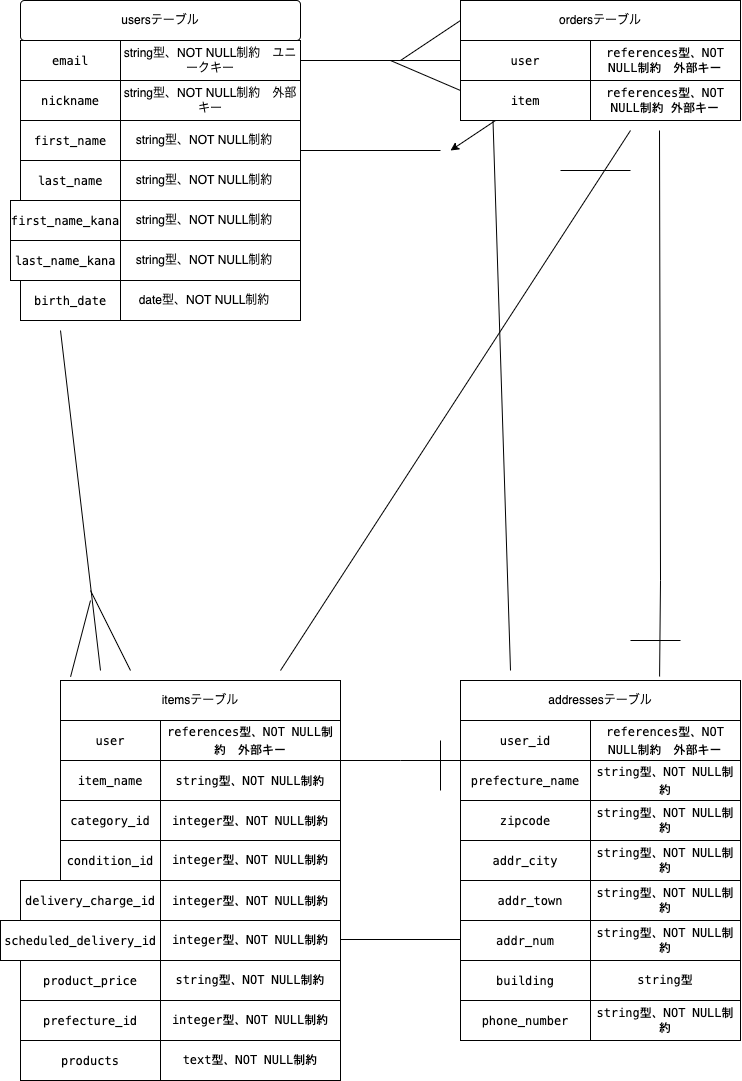

The diagram above was exported from draw.io. Its source (the exported page's mxGraphModel, read from the mxfile embedded in the PNG):
<mxGraphModel dx="1020" dy="1156" grid="1" gridSize="10" guides="1" tooltips="1" connect="1" arrows="1" fold="1" page="1" pageScale="1" pageWidth="827" pageHeight="1169" math="0" shadow="0">
  <root>
    <mxCell id="0" />
    <mxCell id="1" parent="0" />
    <mxCell id="2" value="&lt;div style=&quot;background-color: rgb(255 , 255 , 255) ; font-family: &amp;#34;menlo&amp;#34; , &amp;#34;monaco&amp;#34; , &amp;#34;courier new&amp;#34; , monospace ; line-height: 18px&quot;&gt;email&lt;/div&gt;" style="whiteSpace=wrap;html=1;align=center;" parent="1" vertex="1">
      <mxGeometry x="80" y="80" width="100" height="40" as="geometry" />
    </mxCell>
    <mxCell id="3" value="string型、NOT NULL制約　ユニークキー" style="whiteSpace=wrap;html=1;align=center;" parent="1" vertex="1">
      <mxGeometry x="180" y="80" width="180" height="40" as="geometry" />
    </mxCell>
    <mxCell id="4" value="&lt;div style=&quot;background-color: rgb(255 , 255 , 255) ; font-family: &amp;#34;menlo&amp;#34; , &amp;#34;monaco&amp;#34; , &amp;#34;courier new&amp;#34; , monospace ; line-height: 18px&quot;&gt;nickname&lt;/div&gt;" style="whiteSpace=wrap;html=1;align=center;" parent="1" vertex="1">
      <mxGeometry x="80" y="120" width="100" height="40" as="geometry" />
    </mxCell>
    <mxCell id="5" value="&lt;span&gt;string型、NOT NULL制約　外部キー&lt;/span&gt;" style="whiteSpace=wrap;html=1;align=center;" parent="1" vertex="1">
      <mxGeometry x="180" y="120" width="180" height="40" as="geometry" />
    </mxCell>
    <mxCell id="6" value="&lt;div style=&quot;background-color: rgb(255 , 255 , 255) ; font-family: &amp;#34;menlo&amp;#34; , &amp;#34;monaco&amp;#34; , &amp;#34;courier new&amp;#34; , monospace ; line-height: 18px&quot;&gt;first_name&lt;/div&gt;" style="whiteSpace=wrap;html=1;align=center;" parent="1" vertex="1">
      <mxGeometry x="80" y="160" width="100" height="40" as="geometry" />
    </mxCell>
    <mxCell id="7" value="&lt;span&gt;string型、NOT NULL制約　&lt;/span&gt;" style="whiteSpace=wrap;html=1;align=center;" parent="1" vertex="1">
      <mxGeometry x="180" y="160" width="180" height="40" as="geometry" />
    </mxCell>
    <mxCell id="8" value="&lt;div style=&quot;background-color: rgb(255 , 255 , 255) ; font-family: &amp;#34;menlo&amp;#34; , &amp;#34;monaco&amp;#34; , &amp;#34;courier new&amp;#34; , monospace ; line-height: 18px&quot;&gt;last_name &lt;/div&gt;" style="whiteSpace=wrap;html=1;align=center;" parent="1" vertex="1">
      <mxGeometry x="80" y="200" width="100" height="40" as="geometry" />
    </mxCell>
    <mxCell id="9" value="&lt;div style=&quot;background-color: rgb(255 , 255 , 255) ; font-family: &amp;#34;menlo&amp;#34; , &amp;#34;monaco&amp;#34; , &amp;#34;courier new&amp;#34; , monospace ; line-height: 18px&quot;&gt;first_name_kana&lt;/div&gt;" style="whiteSpace=wrap;html=1;align=center;" parent="1" vertex="1">
      <mxGeometry x="70" y="240" width="110" height="40" as="geometry" />
    </mxCell>
    <mxCell id="10" value="&lt;div style=&quot;background-color: rgb(255 , 255 , 255) ; font-family: &amp;#34;menlo&amp;#34; , &amp;#34;monaco&amp;#34; , &amp;#34;courier new&amp;#34; , monospace ; line-height: 18px&quot;&gt;last_name_kana&lt;/div&gt;" style="whiteSpace=wrap;html=1;align=center;" parent="1" vertex="1">
      <mxGeometry x="70" y="280" width="110" height="40" as="geometry" />
    </mxCell>
    <mxCell id="11" value="&lt;div style=&quot;background-color: rgb(255 , 255 , 255) ; font-family: &amp;#34;menlo&amp;#34; , &amp;#34;monaco&amp;#34; , &amp;#34;courier new&amp;#34; , monospace ; line-height: 18px&quot;&gt;birth_date&lt;/div&gt;" style="whiteSpace=wrap;html=1;align=center;" parent="1" vertex="1">
      <mxGeometry x="80" y="320" width="100" height="40" as="geometry" />
    </mxCell>
    <mxCell id="12" value="&lt;span&gt;string型、NOT NULL制約　&lt;/span&gt;" style="whiteSpace=wrap;html=1;align=center;" parent="1" vertex="1">
      <mxGeometry x="180" y="200" width="180" height="40" as="geometry" />
    </mxCell>
    <mxCell id="13" value="&lt;span&gt;string型、NOT NULL制約　&lt;/span&gt;" style="whiteSpace=wrap;html=1;align=center;" parent="1" vertex="1">
      <mxGeometry x="180" y="240" width="180" height="40" as="geometry" />
    </mxCell>
    <mxCell id="14" value="&lt;span&gt;string型、NOT NULL制約　&lt;/span&gt;" style="whiteSpace=wrap;html=1;align=center;" parent="1" vertex="1">
      <mxGeometry x="180" y="280" width="180" height="40" as="geometry" />
    </mxCell>
    <mxCell id="15" value="&lt;span&gt;date型、NOT NULL制約　&lt;/span&gt;" style="whiteSpace=wrap;html=1;align=center;" parent="1" vertex="1">
      <mxGeometry x="180" y="320" width="180" height="40" as="geometry" />
    </mxCell>
    <mxCell id="16" value="usersテーブル" style="rounded=1;arcSize=10;whiteSpace=wrap;html=1;align=center;" parent="1" vertex="1">
      <mxGeometry x="80" y="40" width="280" height="40" as="geometry" />
    </mxCell>
    <mxCell id="18" value="itemsテーブル" style="whiteSpace=wrap;html=1;align=center;" parent="1" vertex="1">
      <mxGeometry x="120" y="720" width="280" height="40" as="geometry" />
    </mxCell>
    <mxCell id="19" value="&lt;div style=&quot;background-color: rgb(255 , 255 , 255) ; font-family: &amp;#34;menlo&amp;#34; , &amp;#34;monaco&amp;#34; , &amp;#34;courier new&amp;#34; , monospace ; line-height: 18px&quot;&gt;user&lt;/div&gt;" style="whiteSpace=wrap;html=1;align=center;" parent="1" vertex="1">
      <mxGeometry x="120" y="760" width="100" height="40" as="geometry" />
    </mxCell>
    <mxCell id="20" value="&lt;div style=&quot;background-color: rgb(255 , 255 , 255) ; font-family: &amp;#34;menlo&amp;#34; , &amp;#34;monaco&amp;#34; , &amp;#34;courier new&amp;#34; , monospace ; line-height: 18px&quot;&gt;item_name&lt;/div&gt;" style="whiteSpace=wrap;html=1;align=center;" parent="1" vertex="1">
      <mxGeometry x="120" y="800" width="100" height="40" as="geometry" />
    </mxCell>
    <mxCell id="21" value="&lt;div style=&quot;background-color: rgb(255 , 255 , 255) ; font-family: &amp;#34;menlo&amp;#34; , &amp;#34;monaco&amp;#34; , &amp;#34;courier new&amp;#34; , monospace ; line-height: 18px&quot;&gt;category_id&lt;/div&gt;" style="whiteSpace=wrap;html=1;align=center;" parent="1" vertex="1">
      <mxGeometry x="120" y="840" width="100" height="40" as="geometry" />
    </mxCell>
    <mxCell id="22" value="&lt;div style=&quot;background-color: rgb(255 , 255 , 255) ; font-family: &amp;#34;menlo&amp;#34; , &amp;#34;monaco&amp;#34; , &amp;#34;courier new&amp;#34; , monospace ; line-height: 18px&quot;&gt;condition_id&lt;/div&gt;" style="whiteSpace=wrap;html=1;align=center;" parent="1" vertex="1">
      <mxGeometry x="120" y="880" width="100" height="40" as="geometry" />
    </mxCell>
    <mxCell id="23" value="&lt;div style=&quot;background-color: rgb(255 , 255 , 255) ; font-family: &amp;#34;menlo&amp;#34; , &amp;#34;monaco&amp;#34; , &amp;#34;courier new&amp;#34; , monospace ; line-height: 18px&quot;&gt;delivery_charge_id&lt;/div&gt;" style="whiteSpace=wrap;html=1;align=center;" parent="1" vertex="1">
      <mxGeometry x="80" y="920" width="140" height="40" as="geometry" />
    </mxCell>
    <mxCell id="24" value="&lt;div style=&quot;background-color: rgb(255 , 255 , 255) ; font-family: &amp;#34;menlo&amp;#34; , &amp;#34;monaco&amp;#34; , &amp;#34;courier new&amp;#34; , monospace ; line-height: 18px&quot;&gt; scheduled_delivery_id&lt;/div&gt;" style="whiteSpace=wrap;html=1;align=center;" parent="1" vertex="1">
      <mxGeometry x="60" y="960" width="160" height="40" as="geometry" />
    </mxCell>
    <mxCell id="25" value="&lt;div style=&quot;background-color: rgb(255 , 255 , 255) ; font-family: &amp;#34;menlo&amp;#34; , &amp;#34;monaco&amp;#34; , &amp;#34;courier new&amp;#34; , monospace ; line-height: 18px&quot;&gt;product_price&lt;br&gt;&lt;/div&gt;" style="whiteSpace=wrap;html=1;align=center;" parent="1" vertex="1">
      <mxGeometry x="80" y="1000" width="140" height="40" as="geometry" />
    </mxCell>
    <mxCell id="26" value="&lt;div style=&quot;background-color: rgb(255 , 255 , 255) ; font-family: &amp;#34;menlo&amp;#34; , &amp;#34;monaco&amp;#34; , &amp;#34;courier new&amp;#34; , monospace ; line-height: 18px&quot;&gt;references型、NOT NULL制約　外部キー&lt;/div&gt;" style="whiteSpace=wrap;html=1;align=center;" parent="1" vertex="1">
      <mxGeometry x="220" y="760" width="180" height="40" as="geometry" />
    </mxCell>
    <mxCell id="27" value="&lt;div style=&quot;background-color: rgb(255 , 255 , 255) ; font-family: &amp;#34;menlo&amp;#34; , &amp;#34;monaco&amp;#34; , &amp;#34;courier new&amp;#34; , monospace ; line-height: 18px&quot;&gt;string型、NOT NULL制約&lt;/div&gt;" style="whiteSpace=wrap;html=1;align=center;" parent="1" vertex="1">
      <mxGeometry x="220" y="800" width="180" height="40" as="geometry" />
    </mxCell>
    <mxCell id="28" value="&lt;div style=&quot;background-color: rgb(255 , 255 , 255) ; font-family: &amp;#34;menlo&amp;#34; , &amp;#34;monaco&amp;#34; , &amp;#34;courier new&amp;#34; , monospace ; line-height: 18px&quot;&gt;integer型、NOT NULL制約&lt;/div&gt;" style="whiteSpace=wrap;html=1;align=center;" parent="1" vertex="1">
      <mxGeometry x="220" y="840" width="180" height="40" as="geometry" />
    </mxCell>
    <mxCell id="29" value="&lt;span style=&quot;font-family: &amp;#34;menlo&amp;#34; , &amp;#34;monaco&amp;#34; , &amp;#34;courier new&amp;#34; , monospace ; background-color: rgb(255 , 255 , 255)&quot;&gt;integer型、NOT NULL制約&lt;/span&gt;" style="whiteSpace=wrap;html=1;align=center;" parent="1" vertex="1">
      <mxGeometry x="220" y="880" width="180" height="40" as="geometry" />
    </mxCell>
    <mxCell id="30" value="&lt;div style=&quot;background-color: rgb(255 , 255 , 255) ; font-family: &amp;#34;menlo&amp;#34; , &amp;#34;monaco&amp;#34; , &amp;#34;courier new&amp;#34; , monospace ; line-height: 18px&quot;&gt;integer型、NOT NULL制約&lt;br&gt;&lt;/div&gt;" style="whiteSpace=wrap;html=1;align=center;" parent="1" vertex="1">
      <mxGeometry x="220" y="920" width="180" height="40" as="geometry" />
    </mxCell>
    <mxCell id="31" value="&lt;span style=&quot;font-family: &amp;#34;menlo&amp;#34; , &amp;#34;monaco&amp;#34; , &amp;#34;courier new&amp;#34; , monospace ; background-color: rgb(255 , 255 , 255)&quot;&gt;integer型、NOT NULL制約&lt;/span&gt;" style="whiteSpace=wrap;html=1;align=center;" parent="1" vertex="1">
      <mxGeometry x="220" y="960" width="180" height="40" as="geometry" />
    </mxCell>
    <mxCell id="32" value="&lt;span style=&quot;font-family: &amp;#34;menlo&amp;#34; , &amp;#34;monaco&amp;#34; , &amp;#34;courier new&amp;#34; , monospace ; background-color: rgb(255 , 255 , 255)&quot;&gt;string型、NOT NULL制約&lt;/span&gt;" style="whiteSpace=wrap;html=1;align=center;" parent="1" vertex="1">
      <mxGeometry x="220" y="1000" width="180" height="40" as="geometry" />
    </mxCell>
    <mxCell id="33" value="ordersテーブル" style="whiteSpace=wrap;html=1;align=center;" parent="1" vertex="1">
      <mxGeometry x="520" y="40" width="280" height="40" as="geometry" />
    </mxCell>
    <mxCell id="34" value="&lt;div style=&quot;background-color: rgb(255 , 255 , 255) ; font-family: &amp;#34;menlo&amp;#34; , &amp;#34;monaco&amp;#34; , &amp;#34;courier new&amp;#34; , monospace ; line-height: 18px&quot;&gt; user&lt;/div&gt;" style="whiteSpace=wrap;html=1;align=center;" parent="1" vertex="1">
      <mxGeometry x="520" y="80" width="130" height="40" as="geometry" />
    </mxCell>
    <mxCell id="35" value="&lt;span style=&quot;font-family: &amp;#34;menlo&amp;#34; , &amp;#34;monaco&amp;#34; , &amp;#34;courier new&amp;#34; , monospace ; background-color: rgb(255 , 255 , 255)&quot;&gt;references型、NOT NULL制約　外部キー&lt;/span&gt;" style="whiteSpace=wrap;html=1;align=center;" parent="1" vertex="1">
      <mxGeometry x="650" y="80" width="150" height="40" as="geometry" />
    </mxCell>
    <mxCell id="75" style="edgeStyle=none;html=1;" parent="1" source="38" edge="1">
      <mxGeometry relative="1" as="geometry">
        <mxPoint x="510" y="190" as="targetPoint" />
      </mxGeometry>
    </mxCell>
    <mxCell id="38" value="&lt;div style=&quot;background-color: rgb(255 , 255 , 255) ; font-family: &amp;#34;menlo&amp;#34; , &amp;#34;monaco&amp;#34; , &amp;#34;courier new&amp;#34; , monospace ; line-height: 18px&quot;&gt;item&lt;/div&gt;" style="whiteSpace=wrap;html=1;align=center;" parent="1" vertex="1">
      <mxGeometry x="520" y="120" width="130" height="40" as="geometry" />
    </mxCell>
    <mxCell id="39" value="&lt;span style=&quot;background-color: rgb(255 , 255 , 255) ; font-family: &amp;#34;menlo&amp;#34; , &amp;#34;monaco&amp;#34; , &amp;#34;courier new&amp;#34; , monospace&quot;&gt; references&lt;/span&gt;&lt;span style=&quot;font-family: &amp;#34;menlo&amp;#34; , &amp;#34;monaco&amp;#34; , &amp;#34;courier new&amp;#34; , monospace ; background-color: rgb(255 , 255 , 255)&quot;&gt;型、NOT NULL制約 外部キー&lt;/span&gt;" style="whiteSpace=wrap;html=1;align=center;" parent="1" vertex="1">
      <mxGeometry x="650" y="120" width="150" height="40" as="geometry" />
    </mxCell>
    <mxCell id="44" value="addressesテーブル" style="whiteSpace=wrap;html=1;align=center;" parent="1" vertex="1">
      <mxGeometry x="520" y="720" width="280" height="40" as="geometry" />
    </mxCell>
    <mxCell id="45" value="&lt;div style=&quot;background-color: rgb(255 , 255 , 255) ; font-family: &amp;#34;menlo&amp;#34; , &amp;#34;monaco&amp;#34; , &amp;#34;courier new&amp;#34; , monospace ; line-height: 18px&quot;&gt;&lt;div style=&quot;font-family: &amp;#34;menlo&amp;#34; , &amp;#34;monaco&amp;#34; , &amp;#34;courier new&amp;#34; , monospace ; line-height: 18px&quot;&gt;user_id&lt;/div&gt;&lt;/div&gt;" style="whiteSpace=wrap;html=1;align=center;" parent="1" vertex="1">
      <mxGeometry x="520" y="760" width="130" height="40" as="geometry" />
    </mxCell>
    <mxCell id="46" value="&lt;div style=&quot;background-color: rgb(255 , 255 , 255) ; font-family: &amp;#34;menlo&amp;#34; , &amp;#34;monaco&amp;#34; , &amp;#34;courier new&amp;#34; , monospace ; line-height: 18px&quot;&gt;references型、NOT NULL制約　外部キー&lt;br&gt;&lt;/div&gt;" style="whiteSpace=wrap;html=1;align=center;" parent="1" vertex="1">
      <mxGeometry x="650" y="760" width="150" height="40" as="geometry" />
    </mxCell>
    <mxCell id="47" value="&lt;div style=&quot;background-color: rgb(255 , 255 , 255) ; font-family: &amp;#34;menlo&amp;#34; , &amp;#34;monaco&amp;#34; , &amp;#34;courier new&amp;#34; , monospace ; line-height: 18px&quot;&gt; prefecture_name&lt;/div&gt;" style="whiteSpace=wrap;html=1;align=center;" parent="1" vertex="1">
      <mxGeometry x="520" y="800" width="130" height="40" as="geometry" />
    </mxCell>
    <mxCell id="48" value="&lt;div style=&quot;background-color: rgb(255 , 255 , 255) ; font-family: &amp;#34;menlo&amp;#34; , &amp;#34;monaco&amp;#34; , &amp;#34;courier new&amp;#34; , monospace ; line-height: 18px&quot;&gt;zipcode &lt;/div&gt;" style="whiteSpace=wrap;html=1;align=center;" parent="1" vertex="1">
      <mxGeometry x="520" y="840" width="130" height="40" as="geometry" />
    </mxCell>
    <mxCell id="49" value="&lt;div style=&quot;background-color: rgb(255 , 255 , 255) ; font-family: &amp;#34;menlo&amp;#34; , &amp;#34;monaco&amp;#34; , &amp;#34;courier new&amp;#34; , monospace ; line-height: 18px&quot;&gt; addr_city&lt;/div&gt;" style="whiteSpace=wrap;html=1;align=center;" parent="1" vertex="1">
      <mxGeometry x="520" y="880" width="130" height="40" as="geometry" />
    </mxCell>
    <mxCell id="50" value="&lt;div style=&quot;background-color: rgb(255 , 255 , 255) ; font-family: &amp;#34;menlo&amp;#34; , &amp;#34;monaco&amp;#34; , &amp;#34;courier new&amp;#34; , monospace ; line-height: 18px&quot;&gt;addr_town&lt;/div&gt;" style="whiteSpace=wrap;html=1;align=center;" parent="1" vertex="1">
      <mxGeometry x="520" y="920" width="140" height="40" as="geometry" />
    </mxCell>
    <mxCell id="51" value="&lt;div style=&quot;background-color: rgb(255 , 255 , 255) ; font-family: &amp;#34;menlo&amp;#34; , &amp;#34;monaco&amp;#34; , &amp;#34;courier new&amp;#34; , monospace ; line-height: 18px&quot;&gt;addr_num&lt;/div&gt;" style="whiteSpace=wrap;html=1;align=center;" parent="1" vertex="1">
      <mxGeometry x="520" y="960" width="130" height="40" as="geometry" />
    </mxCell>
    <mxCell id="52" value="&lt;div style=&quot;background-color: rgb(255 , 255 , 255) ; font-family: &amp;#34;menlo&amp;#34; , &amp;#34;monaco&amp;#34; , &amp;#34;courier new&amp;#34; , monospace ; line-height: 18px&quot;&gt;building&lt;/div&gt;" style="whiteSpace=wrap;html=1;align=center;" parent="1" vertex="1">
      <mxGeometry x="520" y="1000" width="130" height="40" as="geometry" />
    </mxCell>
    <mxCell id="53" value="&lt;div style=&quot;background-color: rgb(255 , 255 , 255) ; font-family: &amp;#34;menlo&amp;#34; , &amp;#34;monaco&amp;#34; , &amp;#34;courier new&amp;#34; , monospace ; line-height: 18px&quot;&gt;phone_number&lt;/div&gt;" style="whiteSpace=wrap;html=1;align=center;" parent="1" vertex="1">
      <mxGeometry x="520" y="1040" width="130" height="40" as="geometry" />
    </mxCell>
    <mxCell id="54" value="&lt;div style=&quot;background-color: rgb(255 , 255 , 255) ; font-family: &amp;#34;menlo&amp;#34; , &amp;#34;monaco&amp;#34; , &amp;#34;courier new&amp;#34; , monospace ; line-height: 18px&quot;&gt;string型、NOT NULL制約&lt;br&gt;&lt;/div&gt;" style="whiteSpace=wrap;html=1;align=center;" parent="1" vertex="1">
      <mxGeometry x="650" y="800" width="150" height="40" as="geometry" />
    </mxCell>
    <mxCell id="55" value="&lt;span style=&quot;font-family: &amp;#34;menlo&amp;#34; , &amp;#34;monaco&amp;#34; , &amp;#34;courier new&amp;#34; , monospace ; background-color: rgb(255 , 255 , 255)&quot;&gt;string型、NOT NULL制約&lt;/span&gt;" style="whiteSpace=wrap;html=1;align=center;" parent="1" vertex="1">
      <mxGeometry x="650" y="840" width="150" height="40" as="geometry" />
    </mxCell>
    <mxCell id="56" value="&lt;span style=&quot;font-family: &amp;#34;menlo&amp;#34; , &amp;#34;monaco&amp;#34; , &amp;#34;courier new&amp;#34; , monospace ; background-color: rgb(255 , 255 , 255)&quot;&gt;string型、NOT NULL制約&lt;/span&gt;" style="whiteSpace=wrap;html=1;align=center;" parent="1" vertex="1">
      <mxGeometry x="650" y="880" width="150" height="40" as="geometry" />
    </mxCell>
    <mxCell id="57" value="&lt;span style=&quot;font-family: &amp;#34;menlo&amp;#34; , &amp;#34;monaco&amp;#34; , &amp;#34;courier new&amp;#34; , monospace ; background-color: rgb(255 , 255 , 255)&quot;&gt;string型、NOT NULL制約&lt;/span&gt;" style="whiteSpace=wrap;html=1;align=center;" parent="1" vertex="1">
      <mxGeometry x="650" y="920" width="150" height="40" as="geometry" />
    </mxCell>
    <mxCell id="58" value="&lt;span style=&quot;font-family: &amp;#34;menlo&amp;#34; , &amp;#34;monaco&amp;#34; , &amp;#34;courier new&amp;#34; , monospace ; background-color: rgb(255 , 255 , 255)&quot;&gt;string型、NOT NULL制約&lt;/span&gt;" style="whiteSpace=wrap;html=1;align=center;" parent="1" vertex="1">
      <mxGeometry x="650" y="960" width="150" height="40" as="geometry" />
    </mxCell>
    <mxCell id="59" value="&lt;span style=&quot;font-family: &amp;#34;menlo&amp;#34; , &amp;#34;monaco&amp;#34; , &amp;#34;courier new&amp;#34; , monospace ; background-color: rgb(255 , 255 , 255)&quot;&gt;string型&lt;/span&gt;" style="whiteSpace=wrap;html=1;align=center;" parent="1" vertex="1">
      <mxGeometry x="650" y="1000" width="150" height="40" as="geometry" />
    </mxCell>
    <mxCell id="60" value="&lt;span style=&quot;font-family: &amp;#34;menlo&amp;#34; , &amp;#34;monaco&amp;#34; , &amp;#34;courier new&amp;#34; , monospace ; background-color: rgb(255 , 255 , 255)&quot;&gt;string型、NOT NULL制約&lt;/span&gt;" style="whiteSpace=wrap;html=1;align=center;" parent="1" vertex="1">
      <mxGeometry x="650" y="1040" width="150" height="40" as="geometry" />
    </mxCell>
    <mxCell id="61" value="" style="endArrow=none;html=1;rounded=0;" parent="1" edge="1">
      <mxGeometry relative="1" as="geometry">
        <mxPoint x="360" y="100" as="sourcePoint" />
        <mxPoint x="520" y="100" as="targetPoint" />
        <Array as="points">
          <mxPoint x="520" y="100" />
        </Array>
      </mxGeometry>
    </mxCell>
    <mxCell id="62" value="" style="endArrow=none;html=1;rounded=0;entryX=0;entryY=0.25;entryDx=0;entryDy=0;" parent="1" edge="1">
      <mxGeometry relative="1" as="geometry">
        <mxPoint x="450" y="100" as="sourcePoint" />
        <mxPoint x="520" y="130" as="targetPoint" />
      </mxGeometry>
    </mxCell>
    <mxCell id="63" value="" style="endArrow=none;html=1;rounded=0;entryX=0;entryY=0.5;entryDx=0;entryDy=0;" parent="1" target="33" edge="1">
      <mxGeometry relative="1" as="geometry">
        <mxPoint x="460" y="100" as="sourcePoint" />
        <mxPoint x="530" y="50" as="targetPoint" />
      </mxGeometry>
    </mxCell>
    <mxCell id="65" value="" style="endArrow=none;html=1;rounded=0;" parent="1" edge="1">
      <mxGeometry relative="1" as="geometry">
        <mxPoint x="160" y="710" as="sourcePoint" />
        <mxPoint x="120" y="370" as="targetPoint" />
        <Array as="points" />
      </mxGeometry>
    </mxCell>
    <mxCell id="66" value="" style="endArrow=none;html=1;rounded=0;exitX=0.25;exitY=1;exitDx=0;exitDy=0;" parent="1" source="38" edge="1">
      <mxGeometry relative="1" as="geometry">
        <mxPoint x="570" y="290" as="sourcePoint" />
        <mxPoint x="570" y="710" as="targetPoint" />
      </mxGeometry>
    </mxCell>
    <mxCell id="68" value="" style="endArrow=none;html=1;rounded=0;exitX=1;exitY=0;exitDx=0;exitDy=0;entryX=0;entryY=0;entryDx=0;entryDy=0;" parent="1" source="27" target="47" edge="1">
      <mxGeometry relative="1" as="geometry">
        <mxPoint x="410" y="800" as="sourcePoint" />
        <mxPoint x="510" y="800" as="targetPoint" />
        <Array as="points">
          <mxPoint x="460" y="800" />
        </Array>
      </mxGeometry>
    </mxCell>
    <mxCell id="69" value="" style="endArrow=none;html=1;rounded=0;" parent="1" edge="1">
      <mxGeometry relative="1" as="geometry">
        <mxPoint x="400" y="979" as="sourcePoint" />
        <mxPoint x="520" y="979" as="targetPoint" />
      </mxGeometry>
    </mxCell>
    <mxCell id="74" value="" style="endArrow=none;html=1;rounded=0;exitX=1;exitY=0.75;exitDx=0;exitDy=0;" parent="1" source="7" edge="1">
      <mxGeometry relative="1" as="geometry">
        <mxPoint x="370" y="190" as="sourcePoint" />
        <mxPoint x="500" y="190" as="targetPoint" />
      </mxGeometry>
    </mxCell>
    <mxCell id="78" value="" style="endArrow=none;html=1;rounded=0;" parent="1" edge="1">
      <mxGeometry relative="1" as="geometry">
        <mxPoint x="150" y="630" as="sourcePoint" />
        <mxPoint x="190" y="710" as="targetPoint" />
      </mxGeometry>
    </mxCell>
    <mxCell id="79" value="" style="endArrow=none;html=1;rounded=0;exitX=0.036;exitY=-0.094;exitDx=0;exitDy=0;exitPerimeter=0;" parent="1" source="18" edge="1">
      <mxGeometry relative="1" as="geometry">
        <mxPoint x="10" y="640" as="sourcePoint" />
        <mxPoint x="150" y="640" as="targetPoint" />
      </mxGeometry>
    </mxCell>
    <mxCell id="80" value="&lt;div style=&quot;background-color: rgb(255 , 255 , 255) ; font-family: &amp;#34;menlo&amp;#34; , &amp;#34;monaco&amp;#34; , &amp;#34;courier new&amp;#34; , monospace ; line-height: 18px&quot;&gt;prefecture_id&lt;/div&gt;" style="whiteSpace=wrap;html=1;align=center;" parent="1" vertex="1">
      <mxGeometry x="80" y="1040" width="140" height="40" as="geometry" />
    </mxCell>
    <mxCell id="81" value="&lt;div style=&quot;background-color: rgb(255 , 255 , 255) ; font-family: &amp;#34;menlo&amp;#34; , &amp;#34;monaco&amp;#34; , &amp;#34;courier new&amp;#34; , monospace ; line-height: 18px&quot;&gt;&lt;div style=&quot;font-family: &amp;#34;menlo&amp;#34; , &amp;#34;monaco&amp;#34; , &amp;#34;courier new&amp;#34; , monospace ; line-height: 18px&quot;&gt;products &lt;/div&gt;&lt;/div&gt;" style="whiteSpace=wrap;html=1;align=center;" parent="1" vertex="1">
      <mxGeometry x="80" y="1080" width="140" height="40" as="geometry" />
    </mxCell>
    <mxCell id="82" value="&lt;span style=&quot;font-family: &amp;#34;menlo&amp;#34; , &amp;#34;monaco&amp;#34; , &amp;#34;courier new&amp;#34; , monospace ; background-color: rgb(255 , 255 , 255)&quot;&gt;integer型、NOT NULL制約&lt;/span&gt;" style="whiteSpace=wrap;html=1;align=center;" parent="1" vertex="1">
      <mxGeometry x="220" y="1040" width="180" height="40" as="geometry" />
    </mxCell>
    <mxCell id="83" value="&lt;span style=&quot;font-family: &amp;#34;menlo&amp;#34; , &amp;#34;monaco&amp;#34; , &amp;#34;courier new&amp;#34; , monospace ; background-color: rgb(255 , 255 , 255)&quot;&gt;text型、NOT NULL制約&lt;/span&gt;" style="whiteSpace=wrap;html=1;align=center;" parent="1" vertex="1">
      <mxGeometry x="220" y="1080" width="180" height="40" as="geometry" />
    </mxCell>
    <mxCell id="84" value="" style="endArrow=none;html=1;rounded=0;targetPerimeterSpacing=5;entryX=0.711;entryY=-0.1;entryDx=0;entryDy=0;entryPerimeter=0;" edge="1" parent="1" target="44">
      <mxGeometry relative="1" as="geometry">
        <mxPoint x="719" y="170" as="sourcePoint" />
        <mxPoint x="720" y="710" as="targetPoint" />
        <Array as="points">
          <mxPoint x="720" y="620" />
        </Array>
      </mxGeometry>
    </mxCell>
    <mxCell id="85" value="" style="endArrow=none;html=1;rounded=0;targetPerimeterSpacing=5;" edge="1" parent="1">
      <mxGeometry relative="1" as="geometry">
        <mxPoint x="690" y="680" as="sourcePoint" />
        <mxPoint x="740" y="680" as="targetPoint" />
      </mxGeometry>
    </mxCell>
    <mxCell id="86" value="" style="endArrow=none;html=1;rounded=0;targetPerimeterSpacing=5;" edge="1" parent="1">
      <mxGeometry relative="1" as="geometry">
        <mxPoint x="500" y="780" as="sourcePoint" />
        <mxPoint x="500" y="830" as="targetPoint" />
        <Array as="points" />
      </mxGeometry>
    </mxCell>
    <mxCell id="87" value="" style="endArrow=none;html=1;rounded=0;targetPerimeterSpacing=5;" edge="1" parent="1">
      <mxGeometry relative="1" as="geometry">
        <mxPoint x="340" y="710" as="sourcePoint" />
        <mxPoint x="690" y="170" as="targetPoint" />
      </mxGeometry>
    </mxCell>
    <mxCell id="88" value="" style="endArrow=none;html=1;rounded=0;targetPerimeterSpacing=5;" edge="1" parent="1">
      <mxGeometry relative="1" as="geometry">
        <mxPoint x="620" y="210" as="sourcePoint" />
        <mxPoint x="690" y="210" as="targetPoint" />
      </mxGeometry>
    </mxCell>
  </root>
</mxGraphModel>